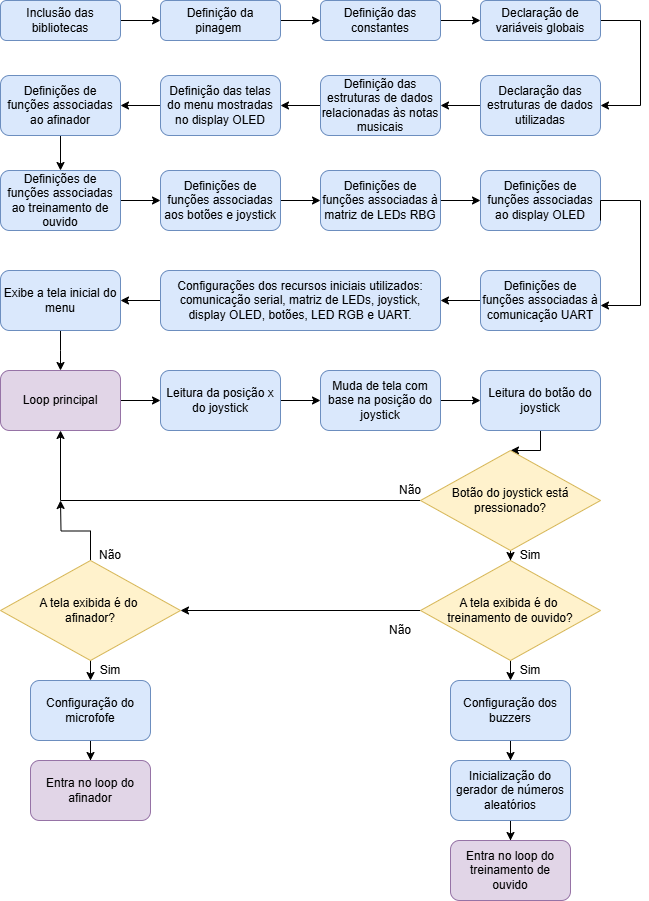

The diagram above was exported from draw.io. Its source (the exported page's mxGraphModel, read from the mxfile embedded in the PNG):
<mxGraphModel dx="1313" dy="653" grid="1" gridSize="10" guides="1" tooltips="1" connect="1" arrows="1" fold="1" page="1" pageScale="1" pageWidth="827" pageHeight="1169" math="0" shadow="0">
  <root>
    <mxCell id="WIyWlLk6GJQsqaUBKTNV-0" />
    <mxCell id="WIyWlLk6GJQsqaUBKTNV-1" parent="WIyWlLk6GJQsqaUBKTNV-0" />
    <mxCell id="NTyTxaHTMMQX72cGIHPq-7" value="" style="edgeStyle=orthogonalEdgeStyle;rounded=0;orthogonalLoop=1;jettySize=auto;html=1;fillColor=#dae8fc;strokeColor=#000000;" edge="1" parent="WIyWlLk6GJQsqaUBKTNV-1" source="NTyTxaHTMMQX72cGIHPq-0" target="NTyTxaHTMMQX72cGIHPq-1">
      <mxGeometry relative="1" as="geometry" />
    </mxCell>
    <mxCell id="NTyTxaHTMMQX72cGIHPq-0" value="Inclusão das bibliotecas" style="rounded=1;whiteSpace=wrap;html=1;fontSize=12;glass=0;strokeWidth=1;shadow=0;fillColor=#dae8fc;strokeColor=#6c8ebf;" vertex="1" parent="WIyWlLk6GJQsqaUBKTNV-1">
      <mxGeometry x="40" y="40" width="120" height="40" as="geometry" />
    </mxCell>
    <mxCell id="NTyTxaHTMMQX72cGIHPq-8" value="" style="edgeStyle=orthogonalEdgeStyle;rounded=0;orthogonalLoop=1;jettySize=auto;html=1;fillColor=#dae8fc;strokeColor=#000000;" edge="1" parent="WIyWlLk6GJQsqaUBKTNV-1" source="NTyTxaHTMMQX72cGIHPq-1" target="NTyTxaHTMMQX72cGIHPq-3">
      <mxGeometry relative="1" as="geometry" />
    </mxCell>
    <mxCell id="NTyTxaHTMMQX72cGIHPq-1" value="Definição da pinagem&amp;nbsp;" style="rounded=1;whiteSpace=wrap;html=1;fontSize=12;glass=0;strokeWidth=1;shadow=0;fillColor=#dae8fc;strokeColor=#6c8ebf;" vertex="1" parent="WIyWlLk6GJQsqaUBKTNV-1">
      <mxGeometry x="200" y="40" width="120" height="40" as="geometry" />
    </mxCell>
    <mxCell id="NTyTxaHTMMQX72cGIHPq-9" value="" style="edgeStyle=orthogonalEdgeStyle;rounded=0;orthogonalLoop=1;jettySize=auto;html=1;fillColor=#dae8fc;strokeColor=#000000;" edge="1" parent="WIyWlLk6GJQsqaUBKTNV-1" source="NTyTxaHTMMQX72cGIHPq-3" target="NTyTxaHTMMQX72cGIHPq-5">
      <mxGeometry relative="1" as="geometry" />
    </mxCell>
    <mxCell id="NTyTxaHTMMQX72cGIHPq-3" value="Definição das constantes" style="rounded=1;whiteSpace=wrap;html=1;fontSize=12;glass=0;strokeWidth=1;shadow=0;fillColor=#dae8fc;strokeColor=#6c8ebf;" vertex="1" parent="WIyWlLk6GJQsqaUBKTNV-1">
      <mxGeometry x="360" y="40" width="120" height="40" as="geometry" />
    </mxCell>
    <mxCell id="NTyTxaHTMMQX72cGIHPq-12" style="edgeStyle=orthogonalEdgeStyle;rounded=0;orthogonalLoop=1;jettySize=auto;html=1;entryX=1;entryY=0.5;entryDx=0;entryDy=0;fillColor=#dae8fc;strokeColor=#000000;" edge="1" parent="WIyWlLk6GJQsqaUBKTNV-1" source="NTyTxaHTMMQX72cGIHPq-5" target="NTyTxaHTMMQX72cGIHPq-10">
      <mxGeometry relative="1" as="geometry">
        <mxPoint x="720" y="140" as="targetPoint" />
        <Array as="points">
          <mxPoint x="680" y="60" />
          <mxPoint x="680" y="145" />
        </Array>
      </mxGeometry>
    </mxCell>
    <mxCell id="NTyTxaHTMMQX72cGIHPq-5" value="Declaração de variáveis globais" style="rounded=1;whiteSpace=wrap;html=1;fontSize=12;glass=0;strokeWidth=1;shadow=0;fillColor=#dae8fc;strokeColor=#6c8ebf;" vertex="1" parent="WIyWlLk6GJQsqaUBKTNV-1">
      <mxGeometry x="520" y="40" width="120" height="40" as="geometry" />
    </mxCell>
    <mxCell id="NTyTxaHTMMQX72cGIHPq-15" value="" style="edgeStyle=orthogonalEdgeStyle;rounded=0;orthogonalLoop=1;jettySize=auto;html=1;fillColor=#dae8fc;strokeColor=#000000;" edge="1" parent="WIyWlLk6GJQsqaUBKTNV-1" source="NTyTxaHTMMQX72cGIHPq-10" target="NTyTxaHTMMQX72cGIHPq-14">
      <mxGeometry relative="1" as="geometry" />
    </mxCell>
    <mxCell id="NTyTxaHTMMQX72cGIHPq-10" value="Declaração das estruturas de dados utilizadas" style="rounded=1;whiteSpace=wrap;html=1;fontSize=12;glass=0;strokeWidth=1;shadow=0;fillColor=#dae8fc;strokeColor=#6c8ebf;" vertex="1" parent="WIyWlLk6GJQsqaUBKTNV-1">
      <mxGeometry x="520" y="115" width="120" height="60" as="geometry" />
    </mxCell>
    <mxCell id="NTyTxaHTMMQX72cGIHPq-17" value="" style="edgeStyle=orthogonalEdgeStyle;rounded=0;orthogonalLoop=1;jettySize=auto;html=1;fillColor=#dae8fc;strokeColor=#000000;" edge="1" parent="WIyWlLk6GJQsqaUBKTNV-1" source="NTyTxaHTMMQX72cGIHPq-14" target="NTyTxaHTMMQX72cGIHPq-16">
      <mxGeometry relative="1" as="geometry" />
    </mxCell>
    <mxCell id="NTyTxaHTMMQX72cGIHPq-14" value="Definição das estruturas de dados relacionadas às notas musicais" style="rounded=1;whiteSpace=wrap;html=1;fontSize=12;glass=0;strokeWidth=1;shadow=0;fillColor=#dae8fc;strokeColor=#6c8ebf;" vertex="1" parent="WIyWlLk6GJQsqaUBKTNV-1">
      <mxGeometry x="360" y="115" width="120" height="60" as="geometry" />
    </mxCell>
    <mxCell id="NTyTxaHTMMQX72cGIHPq-19" value="" style="edgeStyle=orthogonalEdgeStyle;rounded=0;orthogonalLoop=1;jettySize=auto;html=1;fillColor=#dae8fc;strokeColor=#000000;" edge="1" parent="WIyWlLk6GJQsqaUBKTNV-1" source="NTyTxaHTMMQX72cGIHPq-16" target="NTyTxaHTMMQX72cGIHPq-18">
      <mxGeometry relative="1" as="geometry" />
    </mxCell>
    <mxCell id="NTyTxaHTMMQX72cGIHPq-16" value="Definição das telas do menu mostradas no display OLED" style="rounded=1;whiteSpace=wrap;html=1;fontSize=12;glass=0;strokeWidth=1;shadow=0;fillColor=#dae8fc;strokeColor=#6c8ebf;" vertex="1" parent="WIyWlLk6GJQsqaUBKTNV-1">
      <mxGeometry x="200" y="115" width="120" height="60" as="geometry" />
    </mxCell>
    <mxCell id="NTyTxaHTMMQX72cGIHPq-21" value="" style="edgeStyle=orthogonalEdgeStyle;rounded=0;orthogonalLoop=1;jettySize=auto;html=1;fillColor=#dae8fc;strokeColor=#000000;" edge="1" parent="WIyWlLk6GJQsqaUBKTNV-1" source="NTyTxaHTMMQX72cGIHPq-18" target="NTyTxaHTMMQX72cGIHPq-20">
      <mxGeometry relative="1" as="geometry" />
    </mxCell>
    <mxCell id="NTyTxaHTMMQX72cGIHPq-18" value="Definições de funções associadas ao afinador" style="rounded=1;whiteSpace=wrap;html=1;fontSize=12;glass=0;strokeWidth=1;shadow=0;fillColor=#dae8fc;strokeColor=#6c8ebf;" vertex="1" parent="WIyWlLk6GJQsqaUBKTNV-1">
      <mxGeometry x="40" y="115" width="120" height="60" as="geometry" />
    </mxCell>
    <mxCell id="NTyTxaHTMMQX72cGIHPq-23" value="" style="edgeStyle=orthogonalEdgeStyle;rounded=0;orthogonalLoop=1;jettySize=auto;html=1;fillColor=#dae8fc;strokeColor=#000000;" edge="1" parent="WIyWlLk6GJQsqaUBKTNV-1" source="NTyTxaHTMMQX72cGIHPq-20" target="NTyTxaHTMMQX72cGIHPq-22">
      <mxGeometry relative="1" as="geometry" />
    </mxCell>
    <mxCell id="NTyTxaHTMMQX72cGIHPq-20" value="Definições de funções associadas ao treinamento de ouvido" style="rounded=1;whiteSpace=wrap;html=1;fontSize=12;glass=0;strokeWidth=1;shadow=0;fillColor=#dae8fc;strokeColor=#6c8ebf;" vertex="1" parent="WIyWlLk6GJQsqaUBKTNV-1">
      <mxGeometry x="40" y="210" width="120" height="60" as="geometry" />
    </mxCell>
    <mxCell id="NTyTxaHTMMQX72cGIHPq-25" value="" style="edgeStyle=orthogonalEdgeStyle;rounded=0;orthogonalLoop=1;jettySize=auto;html=1;fillColor=#dae8fc;strokeColor=#000000;" edge="1" parent="WIyWlLk6GJQsqaUBKTNV-1" source="NTyTxaHTMMQX72cGIHPq-22" target="NTyTxaHTMMQX72cGIHPq-24">
      <mxGeometry relative="1" as="geometry" />
    </mxCell>
    <mxCell id="NTyTxaHTMMQX72cGIHPq-22" value="Definições de funções associadas aos botões e joystick" style="rounded=1;whiteSpace=wrap;html=1;fontSize=12;glass=0;strokeWidth=1;shadow=0;fillColor=#dae8fc;strokeColor=#6c8ebf;" vertex="1" parent="WIyWlLk6GJQsqaUBKTNV-1">
      <mxGeometry x="200" y="210" width="120" height="60" as="geometry" />
    </mxCell>
    <mxCell id="NTyTxaHTMMQX72cGIHPq-27" value="" style="edgeStyle=orthogonalEdgeStyle;rounded=0;orthogonalLoop=1;jettySize=auto;html=1;fillColor=#dae8fc;strokeColor=#000000;" edge="1" parent="WIyWlLk6GJQsqaUBKTNV-1" source="NTyTxaHTMMQX72cGIHPq-24" target="NTyTxaHTMMQX72cGIHPq-26">
      <mxGeometry relative="1" as="geometry" />
    </mxCell>
    <mxCell id="NTyTxaHTMMQX72cGIHPq-24" value="Definições de funções associadas à matriz de LEDs RBG" style="rounded=1;whiteSpace=wrap;html=1;fontSize=12;glass=0;strokeWidth=1;shadow=0;fillColor=#dae8fc;strokeColor=#6c8ebf;" vertex="1" parent="WIyWlLk6GJQsqaUBKTNV-1">
      <mxGeometry x="360" y="210" width="120" height="60" as="geometry" />
    </mxCell>
    <mxCell id="NTyTxaHTMMQX72cGIHPq-26" value="Definições de funções associadas ao display OLED" style="rounded=1;whiteSpace=wrap;html=1;fontSize=12;glass=0;strokeWidth=1;shadow=0;fillColor=#dae8fc;strokeColor=#6c8ebf;" vertex="1" parent="WIyWlLk6GJQsqaUBKTNV-1">
      <mxGeometry x="520" y="210" width="120" height="60" as="geometry" />
    </mxCell>
    <mxCell id="NTyTxaHTMMQX72cGIHPq-34" value="" style="edgeStyle=orthogonalEdgeStyle;rounded=0;orthogonalLoop=1;jettySize=auto;html=1;fillColor=#dae8fc;strokeColor=#000000;" edge="1" parent="WIyWlLk6GJQsqaUBKTNV-1" source="NTyTxaHTMMQX72cGIHPq-28" target="NTyTxaHTMMQX72cGIHPq-33">
      <mxGeometry relative="1" as="geometry" />
    </mxCell>
    <mxCell id="NTyTxaHTMMQX72cGIHPq-28" value="Definições de funções associadas à comunicação UART" style="rounded=1;whiteSpace=wrap;html=1;fontSize=12;glass=0;strokeWidth=1;shadow=0;fillColor=#dae8fc;strokeColor=#6c8ebf;" vertex="1" parent="WIyWlLk6GJQsqaUBKTNV-1">
      <mxGeometry x="520" y="310" width="120" height="60" as="geometry" />
    </mxCell>
    <mxCell id="NTyTxaHTMMQX72cGIHPq-29" style="edgeStyle=orthogonalEdgeStyle;rounded=0;orthogonalLoop=1;jettySize=auto;html=1;entryX=1;entryY=0.5;entryDx=0;entryDy=0;fillColor=#dae8fc;strokeColor=#000000;" edge="1" parent="WIyWlLk6GJQsqaUBKTNV-1">
      <mxGeometry relative="1" as="geometry">
        <mxPoint x="640" y="345" as="targetPoint" />
        <mxPoint x="640" y="260" as="sourcePoint" />
        <Array as="points">
          <mxPoint x="640" y="240" />
          <mxPoint x="680" y="240" />
          <mxPoint x="680" y="345" />
        </Array>
      </mxGeometry>
    </mxCell>
    <mxCell id="NTyTxaHTMMQX72cGIHPq-37" value="" style="edgeStyle=orthogonalEdgeStyle;rounded=0;orthogonalLoop=1;jettySize=auto;html=1;fillColor=#dae8fc;strokeColor=#000000;" edge="1" parent="WIyWlLk6GJQsqaUBKTNV-1" source="NTyTxaHTMMQX72cGIHPq-33" target="NTyTxaHTMMQX72cGIHPq-36">
      <mxGeometry relative="1" as="geometry" />
    </mxCell>
    <mxCell id="NTyTxaHTMMQX72cGIHPq-33" value="Configurações dos recursos iniciais utilizados: comunicação serial, matriz de LEDs, joystick, display OLED, botões, LED RGB e UART." style="rounded=1;whiteSpace=wrap;html=1;fontSize=12;glass=0;strokeWidth=1;shadow=0;fillColor=#dae8fc;strokeColor=#6c8ebf;" vertex="1" parent="WIyWlLk6GJQsqaUBKTNV-1">
      <mxGeometry x="200" y="310" width="280" height="60" as="geometry" />
    </mxCell>
    <mxCell id="NTyTxaHTMMQX72cGIHPq-39" value="" style="edgeStyle=orthogonalEdgeStyle;rounded=0;orthogonalLoop=1;jettySize=auto;html=1;" edge="1" parent="WIyWlLk6GJQsqaUBKTNV-1" source="NTyTxaHTMMQX72cGIHPq-36">
      <mxGeometry relative="1" as="geometry">
        <mxPoint x="100" y="410" as="targetPoint" />
      </mxGeometry>
    </mxCell>
    <mxCell id="NTyTxaHTMMQX72cGIHPq-36" value="Exibe a tela inicial do menu" style="rounded=1;whiteSpace=wrap;html=1;fontSize=12;glass=0;strokeWidth=1;shadow=0;fillColor=#dae8fc;strokeColor=#6c8ebf;" vertex="1" parent="WIyWlLk6GJQsqaUBKTNV-1">
      <mxGeometry x="40" y="310" width="120" height="60" as="geometry" />
    </mxCell>
    <mxCell id="hyvmAGaNuVXjfwY_mETe-0" value="" style="edgeStyle=orthogonalEdgeStyle;rounded=0;orthogonalLoop=1;jettySize=auto;html=1;" edge="1" parent="WIyWlLk6GJQsqaUBKTNV-1" source="hyvmAGaNuVXjfwY_mETe-1" target="hyvmAGaNuVXjfwY_mETe-3">
      <mxGeometry relative="1" as="geometry" />
    </mxCell>
    <mxCell id="hyvmAGaNuVXjfwY_mETe-1" value="Loop principal" style="rounded=1;whiteSpace=wrap;html=1;fontSize=12;glass=0;strokeWidth=1;shadow=0;fillColor=#e1d5e7;strokeColor=#9673a6;" vertex="1" parent="WIyWlLk6GJQsqaUBKTNV-1">
      <mxGeometry x="40" y="410" width="120" height="60" as="geometry" />
    </mxCell>
    <mxCell id="hyvmAGaNuVXjfwY_mETe-2" value="" style="edgeStyle=orthogonalEdgeStyle;rounded=0;orthogonalLoop=1;jettySize=auto;html=1;" edge="1" parent="WIyWlLk6GJQsqaUBKTNV-1" source="hyvmAGaNuVXjfwY_mETe-3" target="hyvmAGaNuVXjfwY_mETe-5">
      <mxGeometry relative="1" as="geometry" />
    </mxCell>
    <mxCell id="hyvmAGaNuVXjfwY_mETe-3" value="Leitura da posição x do joystick" style="rounded=1;whiteSpace=wrap;html=1;fontSize=12;glass=0;strokeWidth=1;shadow=0;fillColor=#dae8fc;strokeColor=#6c8ebf;" vertex="1" parent="WIyWlLk6GJQsqaUBKTNV-1">
      <mxGeometry x="200" y="410" width="120" height="60" as="geometry" />
    </mxCell>
    <mxCell id="hyvmAGaNuVXjfwY_mETe-4" value="" style="edgeStyle=orthogonalEdgeStyle;rounded=0;orthogonalLoop=1;jettySize=auto;html=1;" edge="1" parent="WIyWlLk6GJQsqaUBKTNV-1" source="hyvmAGaNuVXjfwY_mETe-5" target="hyvmAGaNuVXjfwY_mETe-7">
      <mxGeometry relative="1" as="geometry" />
    </mxCell>
    <mxCell id="hyvmAGaNuVXjfwY_mETe-5" value="Muda de tela com base na posição do joystick" style="rounded=1;whiteSpace=wrap;html=1;fontSize=12;glass=0;strokeWidth=1;shadow=0;fillColor=#dae8fc;strokeColor=#6c8ebf;" vertex="1" parent="WIyWlLk6GJQsqaUBKTNV-1">
      <mxGeometry x="360" y="410" width="120" height="60" as="geometry" />
    </mxCell>
    <mxCell id="hyvmAGaNuVXjfwY_mETe-6" value="" style="edgeStyle=orthogonalEdgeStyle;rounded=0;orthogonalLoop=1;jettySize=auto;html=1;" edge="1" parent="WIyWlLk6GJQsqaUBKTNV-1" source="hyvmAGaNuVXjfwY_mETe-7" target="hyvmAGaNuVXjfwY_mETe-10">
      <mxGeometry relative="1" as="geometry" />
    </mxCell>
    <mxCell id="hyvmAGaNuVXjfwY_mETe-7" value="Leitura do botão do joystick" style="rounded=1;whiteSpace=wrap;html=1;fontSize=12;glass=0;strokeWidth=1;shadow=0;fillColor=#dae8fc;strokeColor=#6c8ebf;" vertex="1" parent="WIyWlLk6GJQsqaUBKTNV-1">
      <mxGeometry x="520" y="410" width="120" height="60" as="geometry" />
    </mxCell>
    <mxCell id="hyvmAGaNuVXjfwY_mETe-8" style="edgeStyle=orthogonalEdgeStyle;rounded=0;orthogonalLoop=1;jettySize=auto;html=1;entryX=0.5;entryY=1;entryDx=0;entryDy=0;" edge="1" parent="WIyWlLk6GJQsqaUBKTNV-1" source="hyvmAGaNuVXjfwY_mETe-10" target="hyvmAGaNuVXjfwY_mETe-1">
      <mxGeometry relative="1" as="geometry" />
    </mxCell>
    <mxCell id="hyvmAGaNuVXjfwY_mETe-9" value="" style="edgeStyle=orthogonalEdgeStyle;rounded=0;orthogonalLoop=1;jettySize=auto;html=1;" edge="1" parent="WIyWlLk6GJQsqaUBKTNV-1" source="hyvmAGaNuVXjfwY_mETe-10" target="hyvmAGaNuVXjfwY_mETe-14">
      <mxGeometry relative="1" as="geometry" />
    </mxCell>
    <mxCell id="hyvmAGaNuVXjfwY_mETe-10" value="Botão do joystick está pressionado?" style="rhombus;whiteSpace=wrap;html=1;fillColor=#fff2cc;strokeColor=#d6b656;" vertex="1" parent="WIyWlLk6GJQsqaUBKTNV-1">
      <mxGeometry x="460" y="490" width="180" height="100" as="geometry" />
    </mxCell>
    <UserObject label="Não" placeholders="1" name="Variable" id="hyvmAGaNuVXjfwY_mETe-11">
      <mxCell style="text;html=1;strokeColor=none;fillColor=none;align=center;verticalAlign=middle;whiteSpace=wrap;overflow=hidden;" vertex="1" parent="WIyWlLk6GJQsqaUBKTNV-1">
        <mxGeometry x="430" y="520" width="40" height="20" as="geometry" />
      </mxCell>
    </UserObject>
    <mxCell id="hyvmAGaNuVXjfwY_mETe-12" style="edgeStyle=orthogonalEdgeStyle;rounded=0;orthogonalLoop=1;jettySize=auto;html=1;entryX=1;entryY=0.5;entryDx=0;entryDy=0;" edge="1" parent="WIyWlLk6GJQsqaUBKTNV-1" source="hyvmAGaNuVXjfwY_mETe-14" target="hyvmAGaNuVXjfwY_mETe-18">
      <mxGeometry relative="1" as="geometry" />
    </mxCell>
    <mxCell id="wvfqGxf6PTP3WyCd_yIg-13" style="edgeStyle=orthogonalEdgeStyle;rounded=0;orthogonalLoop=1;jettySize=auto;html=1;exitX=0.5;exitY=1;exitDx=0;exitDy=0;entryX=0.5;entryY=0;entryDx=0;entryDy=0;" edge="1" parent="WIyWlLk6GJQsqaUBKTNV-1" source="hyvmAGaNuVXjfwY_mETe-14" target="wvfqGxf6PTP3WyCd_yIg-3">
      <mxGeometry relative="1" as="geometry" />
    </mxCell>
    <mxCell id="hyvmAGaNuVXjfwY_mETe-14" value="A tela exibida é do&amp;nbsp;&lt;div&gt;treinamento de ouvido?&lt;/div&gt;" style="rhombus;whiteSpace=wrap;html=1;fillColor=#fff2cc;strokeColor=#d6b656;" vertex="1" parent="WIyWlLk6GJQsqaUBKTNV-1">
      <mxGeometry x="460" y="600" width="180" height="100" as="geometry" />
    </mxCell>
    <UserObject label="Sim" placeholders="1" name="Variable" id="hyvmAGaNuVXjfwY_mETe-15">
      <mxCell style="text;html=1;strokeColor=none;fillColor=none;align=center;verticalAlign=middle;whiteSpace=wrap;overflow=hidden;" vertex="1" parent="WIyWlLk6GJQsqaUBKTNV-1">
        <mxGeometry x="550" y="585" width="40" height="20" as="geometry" />
      </mxCell>
    </UserObject>
    <mxCell id="wvfqGxf6PTP3WyCd_yIg-8" style="edgeStyle=orthogonalEdgeStyle;rounded=0;orthogonalLoop=1;jettySize=auto;html=1;" edge="1" parent="WIyWlLk6GJQsqaUBKTNV-1" source="hyvmAGaNuVXjfwY_mETe-18">
      <mxGeometry relative="1" as="geometry">
        <mxPoint x="100" y="540" as="targetPoint" />
      </mxGeometry>
    </mxCell>
    <mxCell id="wvfqGxf6PTP3WyCd_yIg-15" style="edgeStyle=orthogonalEdgeStyle;rounded=0;orthogonalLoop=1;jettySize=auto;html=1;exitX=0.5;exitY=1;exitDx=0;exitDy=0;entryX=0.5;entryY=0;entryDx=0;entryDy=0;" edge="1" parent="WIyWlLk6GJQsqaUBKTNV-1" source="hyvmAGaNuVXjfwY_mETe-18" target="wvfqGxf6PTP3WyCd_yIg-0">
      <mxGeometry relative="1" as="geometry" />
    </mxCell>
    <mxCell id="hyvmAGaNuVXjfwY_mETe-18" value="A tela exibida é do&amp;nbsp;&lt;div&gt;afinador?&lt;/div&gt;" style="rhombus;whiteSpace=wrap;html=1;fillColor=#fff2cc;strokeColor=#d6b656;" vertex="1" parent="WIyWlLk6GJQsqaUBKTNV-1">
      <mxGeometry x="40" y="600" width="180" height="100" as="geometry" />
    </mxCell>
    <UserObject label="Não" placeholders="1" name="Variable" id="hyvmAGaNuVXjfwY_mETe-19">
      <mxCell style="text;html=1;strokeColor=none;fillColor=none;align=center;verticalAlign=middle;whiteSpace=wrap;overflow=hidden;" vertex="1" parent="WIyWlLk6GJQsqaUBKTNV-1">
        <mxGeometry x="420" y="660" width="40" height="20" as="geometry" />
      </mxCell>
    </UserObject>
    <UserObject label="Sim" placeholders="1" name="Variable" id="hyvmAGaNuVXjfwY_mETe-22">
      <mxCell style="text;html=1;strokeColor=none;fillColor=none;align=center;verticalAlign=middle;whiteSpace=wrap;overflow=hidden;" vertex="1" parent="WIyWlLk6GJQsqaUBKTNV-1">
        <mxGeometry x="130" y="700" width="40" height="20" as="geometry" />
      </mxCell>
    </UserObject>
    <UserObject label="Sim" placeholders="1" name="Variable" id="hyvmAGaNuVXjfwY_mETe-24">
      <mxCell style="text;html=1;strokeColor=none;fillColor=none;align=center;verticalAlign=middle;whiteSpace=wrap;overflow=hidden;" vertex="1" parent="WIyWlLk6GJQsqaUBKTNV-1">
        <mxGeometry x="550" y="700" width="40" height="20" as="geometry" />
      </mxCell>
    </UserObject>
    <mxCell id="wvfqGxf6PTP3WyCd_yIg-2" value="" style="edgeStyle=orthogonalEdgeStyle;rounded=0;orthogonalLoop=1;jettySize=auto;html=1;" edge="1" parent="WIyWlLk6GJQsqaUBKTNV-1" source="wvfqGxf6PTP3WyCd_yIg-0" target="wvfqGxf6PTP3WyCd_yIg-1">
      <mxGeometry relative="1" as="geometry" />
    </mxCell>
    <mxCell id="wvfqGxf6PTP3WyCd_yIg-0" value="Configuração do microfofe" style="rounded=1;whiteSpace=wrap;html=1;fontSize=12;glass=0;strokeWidth=1;shadow=0;fillColor=#dae8fc;strokeColor=#6c8ebf;" vertex="1" parent="WIyWlLk6GJQsqaUBKTNV-1">
      <mxGeometry x="70" y="720" width="120" height="60" as="geometry" />
    </mxCell>
    <mxCell id="wvfqGxf6PTP3WyCd_yIg-1" value="Entra no loop do afinador" style="rounded=1;whiteSpace=wrap;html=1;fontSize=12;glass=0;strokeWidth=1;shadow=0;fillColor=#e1d5e7;strokeColor=#9673a6;" vertex="1" parent="WIyWlLk6GJQsqaUBKTNV-1">
      <mxGeometry x="70" y="800" width="120" height="60" as="geometry" />
    </mxCell>
    <mxCell id="wvfqGxf6PTP3WyCd_yIg-5" value="" style="edgeStyle=orthogonalEdgeStyle;rounded=0;orthogonalLoop=1;jettySize=auto;html=1;" edge="1" parent="WIyWlLk6GJQsqaUBKTNV-1" source="wvfqGxf6PTP3WyCd_yIg-3" target="wvfqGxf6PTP3WyCd_yIg-4">
      <mxGeometry relative="1" as="geometry" />
    </mxCell>
    <mxCell id="wvfqGxf6PTP3WyCd_yIg-3" value="Configuração dos buzzers" style="rounded=1;whiteSpace=wrap;html=1;fontSize=12;glass=0;strokeWidth=1;shadow=0;fillColor=#dae8fc;strokeColor=#6c8ebf;" vertex="1" parent="WIyWlLk6GJQsqaUBKTNV-1">
      <mxGeometry x="490" y="720" width="120" height="60" as="geometry" />
    </mxCell>
    <mxCell id="wvfqGxf6PTP3WyCd_yIg-7" value="" style="edgeStyle=orthogonalEdgeStyle;rounded=0;orthogonalLoop=1;jettySize=auto;html=1;" edge="1" parent="WIyWlLk6GJQsqaUBKTNV-1" source="wvfqGxf6PTP3WyCd_yIg-4" target="wvfqGxf6PTP3WyCd_yIg-6">
      <mxGeometry relative="1" as="geometry" />
    </mxCell>
    <mxCell id="wvfqGxf6PTP3WyCd_yIg-4" value="Inicialização do gerador de números aleatórios" style="rounded=1;whiteSpace=wrap;html=1;fontSize=12;glass=0;strokeWidth=1;shadow=0;fillColor=#dae8fc;strokeColor=#6c8ebf;" vertex="1" parent="WIyWlLk6GJQsqaUBKTNV-1">
      <mxGeometry x="490" y="800" width="120" height="60" as="geometry" />
    </mxCell>
    <mxCell id="wvfqGxf6PTP3WyCd_yIg-6" value="Entra no loop do treinamento de ouvido" style="rounded=1;whiteSpace=wrap;html=1;fontSize=12;glass=0;strokeWidth=1;shadow=0;fillColor=#e1d5e7;strokeColor=#9673a6;" vertex="1" parent="WIyWlLk6GJQsqaUBKTNV-1">
      <mxGeometry x="490" y="880" width="120" height="60" as="geometry" />
    </mxCell>
    <UserObject label="Não" placeholders="1" name="Variable" id="wvfqGxf6PTP3WyCd_yIg-9">
      <mxCell style="text;html=1;strokeColor=none;fillColor=none;align=center;verticalAlign=middle;whiteSpace=wrap;overflow=hidden;" vertex="1" parent="WIyWlLk6GJQsqaUBKTNV-1">
        <mxGeometry x="130" y="585" width="40" height="20" as="geometry" />
      </mxCell>
    </UserObject>
  </root>
</mxGraphModel>